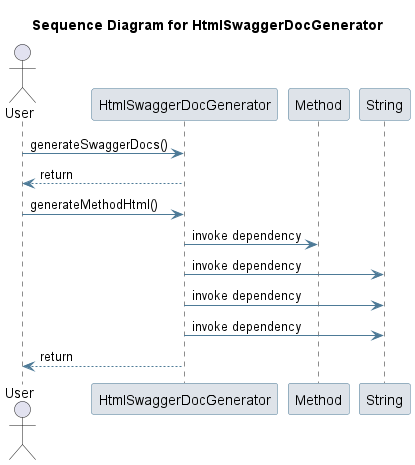

The diagram above was rendered by PlantUML. Its source (embedded in the PNG):
@startuml
skinparam sequence {
 ArrowColor #4D7A97 
 ParticipantBorderColor #4D7A97 
 ParticipantBackgroundColor #DEE3E9 
}
title Sequence Diagram for HtmlSwaggerDocGenerator

actor User
User -> HtmlSwaggerDocGenerator: generateSwaggerDocs()
HtmlSwaggerDocGenerator --> User : return
User -> HtmlSwaggerDocGenerator: generateMethodHtml()
participant Method
HtmlSwaggerDocGenerator -> Method: invoke dependency
participant String
HtmlSwaggerDocGenerator -> String: invoke dependency
HtmlSwaggerDocGenerator -> String: invoke dependency
HtmlSwaggerDocGenerator -> String: invoke dependency
HtmlSwaggerDocGenerator --> User : return
@enduml